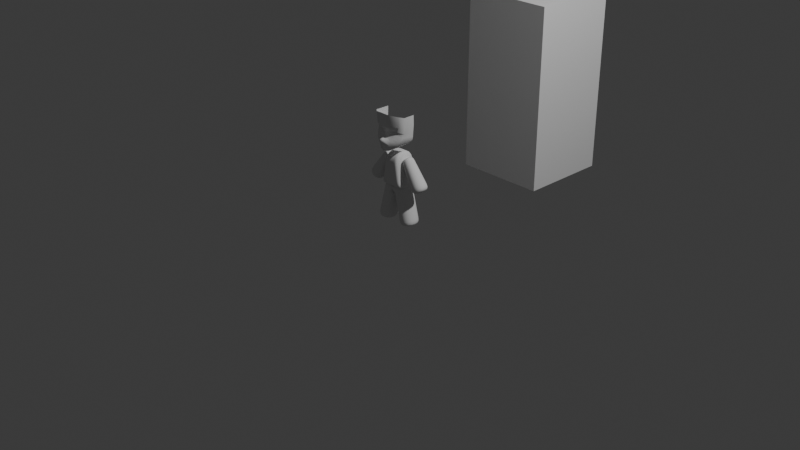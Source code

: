 # Source: ChibiTest.blend  (saved by Blender 4.2.66; exported with 4.5.12 LTS)
import bpy
from mathutils import Matrix  # noqa: F401  (used for matrix-valued properties, if any)

bpy.ops.wm.read_factory_settings(use_empty=True)
scene = bpy.context.scene
scene.name = 'Scene'

# ---- collections
col_collection = bpy.data.collections.new('Collection'); scene.collection.children.link(col_collection)

# ---- materials (node trees are filled in below, after node groups)
mat_material = bpy.data.materials.new('Material')
mat_material.alpha_threshold = 0.0
mat_material.roughness = 0.5
mat_material.line_color = (0.0, 0.0, 0.0, 1.0)
mat_material_001 = bpy.data.materials.new('Material.001')

# ---- material node trees
mat_material.use_nodes = True; mat_material.node_tree.nodes.clear()
_N = mat_material.node_tree.nodes; _L = mat_material.node_tree.links
n0 = _N.new('ShaderNodeOutputMaterial'); n0.name = 'Material Output'; n0.location = (300, 300)
n1 = _N.new('ShaderNodeBsdfPrincipled'); n1.name = 'Principled BSDF'; n1.location = (10, 300)
n1.inputs[3].default_value = 1.45
_L.new(n1.outputs[0], n0.inputs[0])
n0.is_active_output = True
mat_material_001.use_nodes = True; mat_material_001.node_tree.nodes.clear()
_N = mat_material_001.node_tree.nodes; _L = mat_material_001.node_tree.links
n0 = _N.new('ShaderNodeBsdfPrincipled'); n0.name = 'Principled BSDF'; n0.location = (-405, 236)
n1 = _N.new('ShaderNodeOutputMaterial'); n1.name = 'Material Output'; n1.location = (638, 315)
_L.new(n0.outputs[0], n1.inputs[0])
n1.is_active_output = True

# ---- world
world_world = bpy.data.worlds.new('World'); scene.world = world_world
world_world.use_nodes = True; world_world.node_tree.nodes.clear()
_N = world_world.node_tree.nodes; _L = world_world.node_tree.links
n0 = _N.new('ShaderNodeOutputWorld'); n0.name = 'World Output'; n0.location = (300, 300)
n1 = _N.new('ShaderNodeBackground'); n1.name = 'Background'; n1.location = (10, 300)
n1.inputs[0].default_value = (0.05088, 0.05088, 0.05088, 1.0)
_L.new(n1.outputs[0], n0.inputs[0])
n0.is_active_output = True
world_world.color = (0.05088, 0.05088, 0.05088)
world_world.sun_shadow_jitter_overblur = 0.0

# ---- cameras
cam_camera = bpy.data.cameras.new('Camera')
cam_camera.clip_end = 100.0
cam_camera.ortho_scale = 7.314

# ---- lights
light_light = bpy.data.lights.new('Light', 'POINT')
light_light.energy = 1000.0
light_light.shadow_soft_size = 0.1

# ---- meshes
me_cube = bpy.data.meshes.new('Cube')
me_cube.from_pydata([(1.0, 1.0, 1.0), (1.0, 1.0, -1.0), (1.0, -1.0, 1.0), (1.0, -1.0, -1.0), (-1.0, 1.0, 1.0), (-1.0, 1.0, -1.0), (-1.0, -1.0, 1.0), (-1.0, -1.0, -1.0)], [], [(0, 4, 6, 2), (3, 2, 6, 7), (7, 6, 4, 5), (5, 1, 3, 7), (1, 0, 2, 3), (5, 4, 0, 1)])
_uv = me_cube.uv_layers.new(name='UVMap')
_uv.uv.foreach_set('vector', [0.625, 0.5, 0.875, 0.5, 0.875, 0.75, 0.625, 0.75, 0.375, 0.75, 0.625, 0.75, 0.625, 1.0, 0.375, 1.0, 0.375, 0.0, 0.625, 0.0, 0.625, 0.25, 0.375, 0.25, 0.125, 0.5, 0.375, 0.5, 0.375, 0.75, 0.125, 0.75, 0.375, 0.5, 0.625, 0.5, 0.625, 0.75, 0.375, 0.75, 0.375, 0.25, 0.625, 0.25, 0.625, 0.5, 0.375, 0.5])
me_cube.materials.append(mat_material)
me_cube.use_mirror_vertex_groups = False
me_cube.update()
me_cube_001 = bpy.data.meshes.new('Cube.001')
me_cube_001.from_pydata([(0.0, -0.292, -0.4625), (0.4333, -0.02011, -0.7981), (0.5726, 1.24e-08, -0.5702), (0.596, -4.768e-08, 0.2061), (0.0, -0.3144, -1.0), (0.0, -0.4141, 0.3333), (0.2895, -0.3734, 0.3056), (-8.065e-34, -0.5048, -0.537), (0.0, -0.4446, -0.8767), (0.0, -0.396, -0.08672), (0.0, -0.2847, -0.2967), (0.1445, -0.2604, -0.9776), (0.0, -0.3625, -0.9804), (0.4333, 0.3896, -0.7981), (0.5546, 0.4098, -0.6439), (0.596, 0.4098, 0.2061), (0.1445, 0.2598, -0.9776), (0.0, -0.3902, -0.5219), (0.6064, -1.764e-08, -0.1247), (0.6064, 0.4098, -0.1247), (0.2477, -0.3546, -0.09501), (0.1346, -0.2713, -0.4803), (0.1491, -0.3068, -0.9534), (0.4274, -0.1751, -0.7992), (0.5084, -0.1349, -0.588), (0.07455, -0.3337, -0.9669), (0.07225, -0.2864, -0.9888), (0.503, -0.01005, -0.6841), (0.4981, 0.3997, -0.721), (0.4679, -0.1667, -0.6766), (0.07001, -0.3236, -0.5456), (0.5895, -2.617e-09, -0.3474), (0.5846, 0.4098, -0.3843), (0.1479, -0.2226, -0.3071), (0.0, -0.4877, -0.6524), (0.06465, -0.4416, -0.5582), (0.5092, -0.1775, 0.2559), (0.4935, -0.1548, -0.1099), (0.3215, -0.2429, -0.5171), (0.269, -0.2998, -0.6111), (0.3687, -0.1113, -0.3273), (0.246, -0.3001, -0.6787), (0.2889, -0.1402, -0.8878), (0.1058, -0.374, -0.8735), (0.2889, 0.3247, -0.8878), (0.2882, -0.2327, -0.8763), (0.2288, -0.3018, -0.7745), (0.07225, 0.2598, -0.9776), (0.0, 0.2598, -0.9776), (0.0, -0.3631, -0.1917), (0.1978, -0.3113, -0.201), (0.4311, -0.1558, -0.2186), (0.5737, 0.4098, -0.5397), (0.581, 4.894e-09, -0.4844), (0.3451, -0.1622, -0.4222), (0.0, -0.2628, -0.3796), (0.549, -0.06176, -0.4507), (0.1413, -0.2214, -0.3937)], [], [(27, 28, 14, 2), (18, 19, 15, 3), (42, 44, 13, 1), (31, 32, 19, 18), (37, 36, 6, 20), (5, 9, 20, 6), (12, 4, 26, 25), (11, 22, 25, 26), (42, 45, 22, 11), (27, 29, 23, 1), (2, 24, 29, 27), (1, 13, 28, 27), (38, 39, 29, 24), (0, 17, 30, 21), (53, 52, 32, 31), (37, 51, 40, 31), (49, 10, 33, 50), (57, 33, 10, 55), (54, 40, 33, 57), (56, 53, 31), (17, 7, 35, 30), (7, 34, 35), (56, 31, 40, 54), (50, 33, 40, 51), (21, 30, 39, 38), (18, 3, 36, 37), (18, 37, 31), (39, 30, 35, 41), (29, 39, 41, 23), (45, 46, 22), (43, 25, 22, 46), (8, 12, 25, 43), (23, 41, 46, 45), (1, 23, 45, 42), (11, 16, 44, 42), (47, 26, 4, 48), (16, 11, 26, 47), (35, 34, 46, 41), (34, 8, 43, 46), (20, 50, 51, 37), (9, 49, 50, 20), (21, 57, 55, 0), (38, 54, 57, 21), (24, 56, 54, 38), (24, 2, 53, 56), (2, 14, 52, 53)])
me_cube_001.polygons.foreach_set('use_smooth', [True] * 46)
_uv = me_cube_001.uv_layers.new(name='UVMap')
_uv.uv.foreach_set('vector', [0.0, 0.0, 0.0, 0.0, 0.0, 0.0, 0.0, 0.0, 0.0, 0.0, 0.0, 0.0, 0.0, 0.0, 0.0, 0.0, 0.0, 0.0, 0.0, 0.0, 0.0, 0.0, 0.0, 0.0, 0.0, 0.0, 0.0, 0.0, 0.0, 0.0, 0.0, 0.0, 0.0, 0.0, 0.0, 0.0, 0.0, 0.0, 0.0, 0.0, 0.0, 0.0, 0.0, 0.0, 0.0, 0.0, 0.0, 0.0, 0.0, 0.0, 0.0, 0.0, 0.0, 0.0, 0.0, 0.0, 0.0, 0.0, 0.0, 0.0, 0.0, 0.0, 0.0, 0.0, 0.0, 0.0, 0.0, 0.0, 0.0, 0.0, 0.0, 0.0, 0.0, 0.0, 0.0, 0.0, 0.0, 0.0, 0.0, 0.0, 0.0, 0.0, 0.0, 0.0, 0.0, 0.0, 0.0, 0.0, 0.0, 0.0, 0.0, 0.0, 0.0, 0.0, 0.0, 0.0, 0.0, 0.0, 0.0, 0.0, 0.0, 0.0, 0.0, 0.0, 0.0, 0.0, 0.0, 0.0, 0.0, 0.0, 0.0, 0.0, 0.0, 0.0, 0.0, 0.0, 0.0, 0.0, 0.0, 0.0, 0.0, 0.0, 0.0, 0.0, 0.0, 0.0, 0.0, 0.0, 0.0, 0.0, 0.0, 0.0, 0.0, 0.0, 0.0, 0.0, 0.0, 0.0, 0.0, 0.0, 0.0, 0.0, 0.0, 0.0, 0.0, 0.0, 0.0, 0.0, 0.0, 0.0, 0.0, 0.0, 0.0, 0.0, 0.0, 0.0, 0.0, 0.0, 0.0, 0.0, 0.0, 0.0, 0.0, 0.0, 0.0, 0.0, 0.0, 0.0, 0.0, 0.0, 0.0, 0.0, 0.0, 0.0, 0.0, 0.0, 0.0, 0.0, 0.0, 0.0, 0.0, 0.0, 0.0, 0.0, 0.0, 0.0, 0.0, 0.0, 0.0, 0.0, 0.0, 0.0, 0.0, 0.0, 0.0, 0.0, 0.0, 0.0, 0.0, 0.0, 0.0, 0.0, 0.0, 0.0, 0.0, 0.0, 0.0, 0.0, 0.0, 0.0, 0.0, 0.0, 0.0, 0.0, 0.0, 0.0, 0.0, 0.0, 0.0, 0.0, 0.0, 0.0, 0.0, 0.0, 0.0, 0.0, 0.0, 0.0, 0.0, 0.0, 0.0, 0.0, 0.0, 0.0, 0.0, 0.0, 0.0, 0.0, 0.0, 0.0, 0.0, 0.0, 0.0, 0.0, 0.0, 0.0, 0.0, 0.0, 0.0, 0.0, 0.0, 0.0, 0.0, 0.0, 0.0, 0.0, 0.0, 0.0, 0.0, 0.0, 0.0, 0.0, 0.0, 0.0, 0.0, 0.0, 0.0, 0.0, 0.0, 0.0, 0.0, 0.0, 0.0, 0.0, 0.0, 0.0, 0.0, 0.0, 0.0, 0.0, 0.0, 0.0, 0.0, 0.0, 0.0, 0.0, 0.0, 0.0, 0.0, 0.0, 0.0, 0.0, 0.0, 0.0, 0.0, 0.0, 0.0, 0.0, 0.0, 0.0, 0.0, 0.0, 0.0, 0.0, 0.0, 0.0, 0.0, 0.0, 0.0, 0.0, 0.0, 0.0, 0.0, 0.0, 0.0, 0.0, 0.0, 0.0, 0.0, 0.0, 0.0, 0.0, 0.0, 0.0, 0.0, 0.0, 0.0, 0.0, 0.0, 0.0, 0.0, 0.0, 0.0, 0.0, 0.0, 0.0, 0.0, 0.0, 0.0, 0.0, 0.0, 0.0, 0.0, 0.0, 0.0, 0.0, 0.0, 0.0, 0.0, 0.0, 0.0, 0.0, 0.0, 0.0, 0.0, 0.0, 0.0, 0.0, 0.0, 0.0])
me_cube_001.materials.append(mat_material_001)
me_cube_001.update()
me_cube_002 = bpy.data.meshes.new('Cube.002')
me_cube_002.from_pydata([(0.8705, -1.0, -0.9614), (0.5146, -1.0, 1.039), (0.8705, 1.0, -0.9614), (0.5146, 1.0, 1.039), (0.4016, -0.9047, -3.127), (0.0, -0.9047, -0.8196), (0.4016, 0.9047, -3.127), (0.0, 0.9047, -0.8196), (1.491, -0.9047, -2.97), (0.7434, -0.9047, -0.6618), (1.491, 0.9047, -2.97), (0.7434, 0.9047, -0.6618), (0.0, 1.0, -0.9614), (0.0, 1.0, 1.039), (0.0, -1.0, -0.9614), (0.0, -1.0, 1.039), (1.468, -0.8001, -1.188), (0.3512, -0.5282, 0.5523), (1.468, 0.8001, -1.188), (0.3512, 0.5282, 0.5523), (2.328, -0.8001, -0.6628), (0.9192, -0.5282, 0.8992), (2.328, 0.8001, -0.6628), (0.9192, 0.5282, 0.8992), (0.2061, 1.0, 1.039), (0.562, -1.0, -0.9614), (0.562, 1.0, -0.9614), (0.2061, -1.0, 1.039), (0.0, -0.9047, -1.2), (0.0, 0.9047, -1.2), (0.8665, 0.9047, -1.042), (0.8665, -0.9047, -1.042), (0.3065, 0.9047, -2.834), (1.396, 0.9047, -2.676), (1.396, -0.9047, -2.676), (0.3065, -0.9047, -2.834), (0.4908, -0.5622, 0.3347), (0.4908, 0.5622, 0.3347), (1.095, 0.5622, 0.7039), (1.095, -0.5622, 0.7039), (1.229, 0.742, -0.8163), (2.027, 0.742, -0.3291), (2.027, -0.742, -0.3291), (1.229, -0.742, -0.8163), (0.627, 1.0, 0.03857), (0.627, -1.0, 0.03857), (0.0, -1.0, 0.03857), (0.0, 1.0, 0.03857), (0.3185, -1.0, 0.03857), (0.3185, 1.0, 0.03857), (0.7749, 1.0, -0.5689), (0.7749, -1.0, -0.5689), (0.0, -1.0, -0.5689), (0.0, 1.0, -0.5689), (0.4664, -1.0, -0.5689), (0.4664, 1.0, -0.5689)], [], [(49, 24, 3, 44), (44, 3, 1, 45), (26, 2, 0, 25), (28, 5, 7, 29), (29, 7, 11, 30), (30, 11, 9, 31), (31, 9, 5, 28), (6, 10, 8, 4), (11, 7, 5, 9), (24, 13, 15, 27), (48, 27, 15, 46), (36, 17, 19, 37), (37, 19, 23, 38), (38, 23, 21, 39), (39, 21, 17, 36), (18, 22, 20, 16), (23, 19, 17, 21), (45, 1, 27, 48), (3, 24, 27, 1), (12, 26, 25, 14), (47, 13, 24, 49), (34, 31, 28, 35), (33, 30, 31, 34), (32, 29, 30, 33), (35, 28, 29, 32), (4, 35, 32, 6), (6, 32, 33, 10), (10, 33, 34, 8), (8, 34, 35, 4), (42, 39, 36, 43), (41, 38, 39, 42), (40, 37, 38, 41), (43, 36, 37, 40), (16, 43, 40, 18), (18, 40, 41, 22), (22, 41, 42, 20), (20, 42, 43, 16), (53, 47, 49, 55), (51, 45, 48, 54), (54, 48, 46, 52), (50, 44, 45, 51), (55, 49, 44, 50), (26, 55, 50, 2), (2, 50, 51, 0), (25, 54, 52, 14), (0, 51, 54, 25), (12, 53, 55, 26)])
me_cube_002.polygons.foreach_set('use_smooth', [True] * 47)
_uv = me_cube_002.uv_layers.new(name='UVMap')
_uv.uv.foreach_set('vector', [0.5, 0.4614, 0.625, 0.4614, 0.625, 0.5, 0.5, 0.5, 0.5, 0.5, 0.625, 0.5, 0.625, 0.75, 0.5, 0.75, 0.3364, 0.5, 0.375, 0.5, 0.375, 0.75, 0.3364, 0.75, 0.5838, 0.0, 0.625, 0.0, 0.625, 0.25, 0.5838, 0.25, 0.5838, 0.25, 0.625, 0.25, 0.625, 0.5, 0.5838, 0.5, 0.5838, 0.5, 0.625, 0.5, 0.625, 0.75, 0.5838, 0.75, 0.5838, 0.75, 0.625, 0.75, 0.625, 1.0, 0.5838, 1.0, 0.125, 0.5, 0.375, 0.5, 0.375, 0.75, 0.125, 0.75, 0.625, 0.5, 0.875, 0.5, 0.875, 0.75, 0.625, 0.75, 0.6636, 0.5, 0.75, 0.5, 0.75, 0.75, 0.6636, 0.75, 0.5, 0.7886, 0.625, 0.7886, 0.625, 0.875, 0.5, 0.875, 0.5937, 0.0, 0.625, 0.0, 0.625, 0.25, 0.5937, 0.25, 0.5937, 0.25, 0.625, 0.25, 0.707, 0.418, 0.6552, 0.418, 0.6552, 0.418, 0.707, 0.418, 0.707, 0.832, 0.6552, 0.832, 0.6552, 0.832, 0.707, 0.832, 0.625, 1.0, 0.5937, 1.0, 0.125, 0.5, 0.293, 0.418, 0.293, 0.832, 0.125, 0.75, 0.707, 0.418, 0.875, 0.5, 0.875, 0.75, 0.707, 0.832, 0.5, 0.75, 0.625, 0.75, 0.625, 0.7886, 0.5, 0.7886, 0.625, 0.5, 0.6636, 0.5, 0.6636, 0.75, 0.625, 0.75, 0.25, 0.5, 0.3364, 0.5, 0.3364, 0.75, 0.25, 0.75, 0.5, 0.375, 0.625, 0.375, 0.625, 0.4614, 0.5, 0.4614, 0.4068, 0.75, 0.5838, 0.75, 0.5838, 1.0, 0.4068, 1.0, 0.4068, 0.5, 0.5838, 0.5, 0.5838, 0.75, 0.4068, 0.75, 0.4068, 0.25, 0.5838, 0.25, 0.5838, 0.5, 0.4068, 0.5, 0.4068, 0.0, 0.5838, 0.0, 0.5838, 0.25, 0.4068, 0.25, 0.375, 0.0, 0.4068, 0.0, 0.4068, 0.25, 0.375, 0.25, 0.375, 0.25, 0.4068, 0.25, 0.4068, 0.5, 0.375, 0.5, 0.375, 0.5, 0.4068, 0.5, 0.4068, 0.75, 0.375, 0.75, 0.375, 0.75, 0.4068, 0.75, 0.4068, 1.0, 0.375, 1.0, 0.3815, 0.832, 0.6552, 0.832, 0.5937, 1.0, 0.4284, 1.0, 0.3815, 0.418, 0.6552, 0.418, 0.6552, 0.832, 0.3815, 0.832, 0.4284, 0.25, 0.5937, 0.25, 0.6552, 0.418, 0.3815, 0.418, 0.4284, 0.0, 0.5937, 0.0, 0.5937, 0.25, 0.4284, 0.25, 0.375, 0.0, 0.4284, 0.0, 0.4284, 0.25, 0.375, 0.25, 0.375, 0.25, 0.4284, 0.25, 0.3815, 0.418, 0.293, 0.418, 0.293, 0.418, 0.3815, 0.418, 0.3815, 0.832, 0.293, 0.832, 0.293, 0.832, 0.3815, 0.832, 0.4284, 1.0, 0.375, 1.0, 0.4241, 0.375, 0.5, 0.375, 0.5, 0.4614, 0.4241, 0.4614, 0.4241, 0.75, 0.5, 0.75, 0.5, 0.7886, 0.4241, 0.7886, 0.4241, 0.7886, 0.5, 0.7886, 0.5, 0.875, 0.4241, 0.875, 0.4241, 0.5, 0.5, 0.5, 0.5, 0.75, 0.4241, 0.75, 0.4241, 0.4614, 0.5, 0.4614, 0.5, 0.5, 0.4241, 0.5, 0.375, 0.4614, 0.4241, 0.4614, 0.4241, 0.5, 0.375, 0.5, 0.375, 0.5, 0.4241, 0.5, 0.4241, 0.75, 0.375, 0.75, 0.375, 0.7886, 0.4241, 0.7886, 0.4241, 0.875, 0.375, 0.875, 0.375, 0.75, 0.4241, 0.75, 0.4241, 0.7886, 0.375, 0.7886, 0.375, 0.375, 0.4241, 0.375, 0.4241, 0.4614, 0.375, 0.4614])
me_cube_002.update()

# ---- objects
ob_cube = bpy.data.objects.new('Cube', me_cube)
ob_light = bpy.data.objects.new('Light', light_light)
ob_camera = bpy.data.objects.new('Camera', cam_camera)
ob_cube_001 = bpy.data.objects.new('Cube.001', me_cube_001)
ob_cube_002 = bpy.data.objects.new('Cube.002', me_cube_002)

# ---- transforms, parenting, visibility, modifiers, constraints
ob_cube.location = (0.0, 2.0, 1.0)
ob_cube.scale = (0.5, 0.5, 1.0)
ob_cube.lock_rotations_4d = False
ob_cube.empty_display_type = 'ARROWS'
ob_cube.lineart.crease_threshold = 0.0
ob_light.location = (4.076, 1.005, 5.904)
ob_light.rotation_euler = (0.6503, 0.05522, 1.866)
ob_light.lock_rotations_4d = False
ob_light.empty_display_type = 'ARROWS'
ob_light.color = (0.0, 0.0, 0.0, 0.0)
ob_light.lineart.crease_threshold = 0.0
ob_camera.location = (7.359, -6.926, 4.958)
ob_camera.rotation_euler = (1.109, 0.0, 0.8149)
ob_camera.lock_rotations_4d = False
ob_camera.empty_display_type = 'ARROWS'
ob_camera.color = (0.0, 0.0, 0.0, 0.0)
ob_camera.display_type = 'WIRE'
ob_camera.lineart.crease_threshold = 0.0
ob_cube_001.location = (0.0, -0.1018, 1.1)
ob_cube_001.scale = (0.3, 0.3, 0.3)
_m = ob_cube_001.modifiers.new('Mirror', 'MIRROR')
_m.use_clip = True
ob_cube_002.location = (0.0, 0.0, 0.5646)
ob_cube_002.scale = (0.1698, 0.1196, 0.19)
_m = ob_cube_002.modifiers.new('Mirror', 'MIRROR')
_m.use_clip = True
_m = ob_cube_002.modifiers.new('Subdivision', 'SUBSURF')

# ---- collection membership
col_collection.objects.link(ob_cube)
col_collection.objects.link(ob_light)
col_collection.objects.link(ob_camera)
col_collection.objects.link(ob_cube_001)
col_collection.objects.link(ob_cube_002)

# ---- scene / render settings (as saved in the file)
scene.camera = ob_camera
scene.frame_start = 1; scene.frame_end = 250; scene.frame_set(1)
scene.render.engine = 'BLENDER_EEVEE_NEXT'
bpy.context.view_layer.update()
